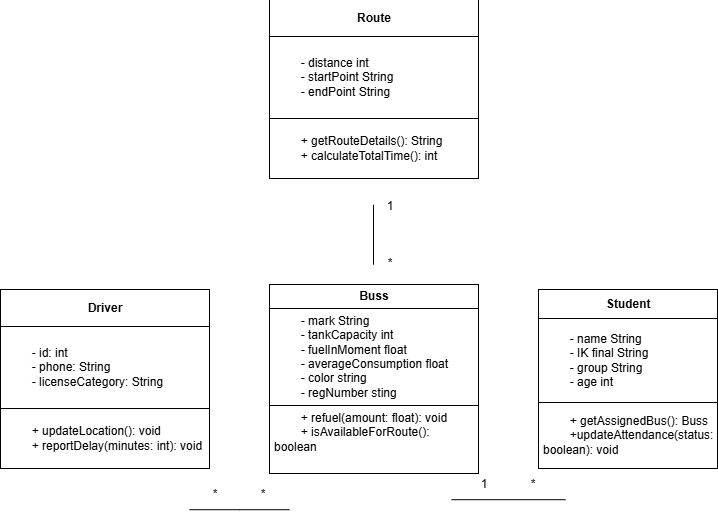

The diagram above was exported from draw.io. Its source (the exported page's mxGraphModel, read from the mxfile embedded in the PNG):
<mxGraphModel dx="1178" dy="648" grid="1" gridSize="10" guides="1" tooltips="1" connect="1" arrows="1" fold="1" page="1" pageScale="1" pageWidth="827" pageHeight="1169" math="0" shadow="0">
  <root>
    <mxCell id="0" />
    <mxCell id="1" parent="0" />
    <mxCell id="-2O4XJuxci-5p0Xsx_UE-27" parent="1" style="text;html=1;whiteSpace=wrap;strokeColor=none;fillColor=none;overflow=fill;" value="&lt;table border=&quot;1&quot; width=&quot;100%&quot; height=&quot;100%&quot; cellpadding=&quot;4&quot; style=&quot;width:100%;height:100%;border-collapse:collapse;&quot;&gt;&lt;tbody&gt;&lt;tr&gt;&lt;th align=&quot;center&quot;&gt;Student&lt;/th&gt;&lt;/tr&gt;&lt;tr&gt;&lt;td&gt;&lt;span style=&quot;white-space: pre;&quot;&gt;&#09;&lt;/span&gt;- name String&lt;br&gt;&lt;span style=&quot;white-space: pre;&quot;&gt;&#09;&lt;/span&gt;- IK final String&lt;br&gt;&lt;span style=&quot;white-space: pre;&quot;&gt;&#09;&lt;/span&gt;- group String&lt;br&gt;&lt;span style=&quot;white-space: pre;&quot;&gt;&#09;&lt;/span&gt;- age int&lt;br&gt;&lt;/td&gt;&lt;/tr&gt;&lt;tr&gt;&lt;td&gt;&lt;span style=&quot;white-space: pre;&quot;&gt;&#09;&lt;/span&gt;+ getAssignedBus(): Buss&lt;br&gt;&lt;span style=&quot;white-space: pre;&quot;&gt;&#09;&lt;/span&gt;+updateAttendance(status: boolean): void&amp;nbsp;&lt;br&gt;&lt;/td&gt;&lt;/tr&gt;&lt;/tbody&gt;&lt;/table&gt;" vertex="1">
      <mxGeometry height="180" width="180" x="578" y="300" as="geometry" />
    </mxCell>
    <mxCell id="-2O4XJuxci-5p0Xsx_UE-32" parent="1" style="text;html=1;whiteSpace=wrap;strokeColor=none;fillColor=none;overflow=fill;" value="&lt;table border=&quot;1&quot; width=&quot;100%&quot; height=&quot;100%&quot; cellpadding=&quot;4&quot; style=&quot;width:100%;height:100%;border-collapse:collapse;&quot;&gt;&lt;tbody&gt;&lt;tr&gt;&lt;th align=&quot;center&quot;&gt;Buss&lt;/th&gt;&lt;/tr&gt;&lt;tr&gt;&lt;td&gt;&lt;span style=&quot;white-space: pre;&quot;&gt;&#09;&lt;/span&gt;- mark String&lt;br&gt;&lt;span style=&quot;white-space: pre;&quot;&gt;&#09;&lt;/span&gt;- tankCapacity int&lt;br&gt;&lt;span style=&quot;white-space: pre;&quot;&gt;&#09;&lt;/span&gt;- fuelInMoment float&lt;br&gt;&lt;span style=&quot;white-space: pre;&quot;&gt;&#09;&lt;/span&gt;- averageСonsumption float&lt;br&gt;&lt;span style=&quot;white-space: pre;&quot;&gt;&#09;&lt;/span&gt;- color string&lt;br&gt;&lt;span style=&quot;white-space: pre;&quot;&gt;&#09;&lt;/span&gt;- regNumber sting&amp;nbsp;&lt;br&gt;&lt;/td&gt;&lt;/tr&gt;&lt;tr&gt;&lt;td&gt;&lt;span style=&quot;white-space: pre;&quot;&gt;&#09;&lt;/span&gt;+ refuel(amount: float): void&lt;br&gt;&lt;span style=&quot;white-space: pre;&quot;&gt;&#09;&lt;/span&gt;+ isAvailableForRoute(): boolean&lt;br&gt;&lt;span style=&quot;white-space: pre;&quot;&gt;&#09;&lt;/span&gt;&lt;br&gt;&lt;/td&gt;&lt;/tr&gt;&lt;/tbody&gt;&lt;/table&gt;" vertex="1">
      <mxGeometry height="190" width="210" x="309" y="295" as="geometry" />
    </mxCell>
    <mxCell id="qsZxKZvqP9P6AGeJQ-WB-1" parent="1" style="text;html=1;whiteSpace=wrap;overflow=fill;" value="&lt;table border=&quot;1&quot; width=&quot;100%&quot; height=&quot;100%&quot; cellpadding=&quot;4&quot; style=&quot;width:100%;height:100%;border-collapse:collapse;&quot;&gt;&lt;tbody&gt;&lt;tr&gt;&lt;th align=&quot;center&quot;&gt;Driver&lt;/th&gt;&lt;/tr&gt;&lt;tr&gt;&lt;td&gt;&lt;span style=&quot;white-space: pre;&quot;&gt;&#09;&lt;/span&gt;- id: int&lt;br&gt;&lt;span style=&quot;white-space: pre;&quot;&gt;&#09;&lt;/span&gt;- phone: String&lt;br&gt;&lt;span style=&quot;white-space: pre;&quot;&gt;&#09;&lt;/span&gt;- licenseCategory: String&lt;/td&gt;&lt;/tr&gt;&lt;tr&gt;&lt;td&gt;&lt;span style=&quot;white-space: pre;&quot;&gt;&#09;&lt;/span&gt;+ updateLocation(): void&lt;br&gt;&lt;span style=&quot;white-space: pre;&quot;&gt;&#09;&lt;/span&gt;+ reportDelay(minutes: int): void&lt;br&gt;&lt;/td&gt;&lt;/tr&gt;&lt;/tbody&gt;&lt;/table&gt;" vertex="1">
      <mxGeometry height="180" width="210" x="40" y="300" as="geometry" />
    </mxCell>
    <mxCell id="qsZxKZvqP9P6AGeJQ-WB-2" edge="1" parent="1" style="endArrow=none;html=1;rounded=0;" value="">
      <mxGeometry height="50" relative="1" width="50" as="geometry">
        <Array as="points">
          <mxPoint x="279" y="520" />
        </Array>
        <mxPoint x="229" y="520" as="sourcePoint" />
        <mxPoint x="329" y="520" as="targetPoint" />
      </mxGeometry>
    </mxCell>
    <mxCell id="qsZxKZvqP9P6AGeJQ-WB-3" edge="1" parent="1" style="endArrow=none;html=1;rounded=0;" value="">
      <mxGeometry height="50" relative="1" width="50" as="geometry">
        <mxPoint x="491" y="510" as="sourcePoint" />
        <mxPoint x="605" y="510" as="targetPoint" />
      </mxGeometry>
    </mxCell>
    <mxCell id="qsZxKZvqP9P6AGeJQ-WB-4" parent="1" style="text;html=1;whiteSpace=wrap;strokeColor=none;fillColor=none;align=center;verticalAlign=middle;rounded=0;" value="*&amp;nbsp; &amp;nbsp; &amp;nbsp; &amp;nbsp; &amp;nbsp; &amp;nbsp; &amp;nbsp;*" vertex="1">
      <mxGeometry height="30" width="60" x="249" y="490" as="geometry" />
    </mxCell>
    <mxCell id="qsZxKZvqP9P6AGeJQ-WB-5" parent="1" style="text;html=1;whiteSpace=wrap;strokeColor=none;fillColor=none;align=center;verticalAlign=middle;rounded=0;" value="1&amp;nbsp; &amp;nbsp; &amp;nbsp; &amp;nbsp; &amp;nbsp; &amp;nbsp; &amp;nbsp;*" vertex="1">
      <mxGeometry height="30" width="60" x="518" y="480" as="geometry" />
    </mxCell>
    <mxCell id="qsZxKZvqP9P6AGeJQ-WB-6" parent="1" style="text;html=1;whiteSpace=wrap;strokeColor=none;fillColor=none;overflow=fill;" value="&lt;table border=&quot;1&quot; width=&quot;100%&quot; height=&quot;100%&quot; cellpadding=&quot;4&quot; style=&quot;width:100%;height:100%;border-collapse:collapse;&quot;&gt;&lt;tbody&gt;&lt;tr&gt;&lt;th align=&quot;center&quot;&gt;Route&lt;/th&gt;&lt;/tr&gt;&lt;tr&gt;&lt;td&gt;&lt;span style=&quot;white-space: pre;&quot;&gt;&#09;&lt;/span&gt;- distance int&lt;br&gt;&lt;span style=&quot;white-space: pre;&quot;&gt;&#09;&lt;/span&gt;- startPoint String&lt;br&gt;&lt;span style=&quot;white-space: pre;&quot;&gt;&#09;&lt;/span&gt;- endPoint String&lt;br&gt;&lt;/td&gt;&lt;/tr&gt;&lt;tr&gt;&lt;td&gt;&lt;span style=&quot;white-space: pre;&quot;&gt;&#09;&lt;/span&gt;+ getRouteDetails(): String&lt;br&gt;&lt;span style=&quot;white-space: pre;&quot;&gt;&#09;&lt;/span&gt;+ calculateTotalTime(): int&lt;/td&gt;&lt;/tr&gt;&lt;/tbody&gt;&lt;/table&gt;" vertex="1">
      <mxGeometry height="180" width="210" x="309" y="10" as="geometry" />
    </mxCell>
    <mxCell id="qsZxKZvqP9P6AGeJQ-WB-7" edge="1" parent="1" style="endArrow=none;html=1;rounded=0;" value="">
      <mxGeometry height="50" relative="1" width="50" as="geometry">
        <mxPoint x="413" y="275" as="sourcePoint" />
        <mxPoint x="413" y="215" as="targetPoint" />
      </mxGeometry>
    </mxCell>
    <mxCell id="qsZxKZvqP9P6AGeJQ-WB-9" parent="1" style="text;html=1;whiteSpace=wrap;strokeColor=none;fillColor=none;align=center;verticalAlign=middle;rounded=0;" value="1&lt;div&gt;&lt;br&gt;&lt;/div&gt;&lt;div&gt;&lt;br&gt;&lt;/div&gt;&lt;div&gt;&lt;br&gt;&lt;/div&gt;&lt;div&gt;*&lt;/div&gt;" vertex="1">
      <mxGeometry height="30" width="60" x="400" y="230" as="geometry" />
    </mxCell>
  </root>
</mxGraphModel>